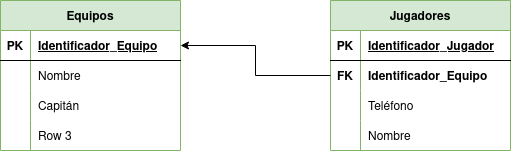

The diagram above was exported from draw.io. Its source (the exported page's mxGraphModel, read from the mxfile embedded in the PNG):
<mxGraphModel dx="657" dy="1100" grid="1" gridSize="10" guides="1" tooltips="1" connect="1" arrows="1" fold="1" page="1" pageScale="1" pageWidth="827" pageHeight="1169" math="0" shadow="0">
  <root>
    <mxCell id="0" />
    <mxCell id="1" parent="0" />
    <mxCell id="6IIAWx-pwLKsM68-sygP-1" value="Equipos" style="shape=table;startSize=30;container=1;collapsible=1;childLayout=tableLayout;fixedRows=1;rowLines=0;fontStyle=1;align=center;resizeLast=1;fillColor=#d5e8d4;strokeColor=#82b366;" vertex="1" parent="1">
      <mxGeometry x="30" y="80" width="180" height="150" as="geometry" />
    </mxCell>
    <mxCell id="6IIAWx-pwLKsM68-sygP-2" value="" style="shape=tableRow;horizontal=0;startSize=0;swimlaneHead=0;swimlaneBody=0;fillColor=none;collapsible=0;dropTarget=0;points=[[0,0.5],[1,0.5]];portConstraint=eastwest;top=0;left=0;right=0;bottom=1;" vertex="1" parent="6IIAWx-pwLKsM68-sygP-1">
      <mxGeometry y="30" width="180" height="30" as="geometry" />
    </mxCell>
    <mxCell id="6IIAWx-pwLKsM68-sygP-3" value="PK" style="shape=partialRectangle;connectable=0;fillColor=none;top=0;left=0;bottom=0;right=0;fontStyle=1;overflow=hidden;" vertex="1" parent="6IIAWx-pwLKsM68-sygP-2">
      <mxGeometry width="30" height="30" as="geometry">
        <mxRectangle width="30" height="30" as="alternateBounds" />
      </mxGeometry>
    </mxCell>
    <mxCell id="6IIAWx-pwLKsM68-sygP-4" value="Identificador_Equipo" style="shape=partialRectangle;connectable=0;fillColor=none;top=0;left=0;bottom=0;right=0;align=left;spacingLeft=6;fontStyle=5;overflow=hidden;" vertex="1" parent="6IIAWx-pwLKsM68-sygP-2">
      <mxGeometry x="30" width="150" height="30" as="geometry">
        <mxRectangle width="150" height="30" as="alternateBounds" />
      </mxGeometry>
    </mxCell>
    <mxCell id="6IIAWx-pwLKsM68-sygP-5" value="" style="shape=tableRow;horizontal=0;startSize=0;swimlaneHead=0;swimlaneBody=0;fillColor=none;collapsible=0;dropTarget=0;points=[[0,0.5],[1,0.5]];portConstraint=eastwest;top=0;left=0;right=0;bottom=0;" vertex="1" parent="6IIAWx-pwLKsM68-sygP-1">
      <mxGeometry y="60" width="180" height="30" as="geometry" />
    </mxCell>
    <mxCell id="6IIAWx-pwLKsM68-sygP-6" value="" style="shape=partialRectangle;connectable=0;fillColor=none;top=0;left=0;bottom=0;right=0;editable=1;overflow=hidden;" vertex="1" parent="6IIAWx-pwLKsM68-sygP-5">
      <mxGeometry width="30" height="30" as="geometry">
        <mxRectangle width="30" height="30" as="alternateBounds" />
      </mxGeometry>
    </mxCell>
    <mxCell id="6IIAWx-pwLKsM68-sygP-7" value="Nombre" style="shape=partialRectangle;connectable=0;fillColor=none;top=0;left=0;bottom=0;right=0;align=left;spacingLeft=6;overflow=hidden;" vertex="1" parent="6IIAWx-pwLKsM68-sygP-5">
      <mxGeometry x="30" width="150" height="30" as="geometry">
        <mxRectangle width="150" height="30" as="alternateBounds" />
      </mxGeometry>
    </mxCell>
    <mxCell id="6IIAWx-pwLKsM68-sygP-8" value="" style="shape=tableRow;horizontal=0;startSize=0;swimlaneHead=0;swimlaneBody=0;fillColor=none;collapsible=0;dropTarget=0;points=[[0,0.5],[1,0.5]];portConstraint=eastwest;top=0;left=0;right=0;bottom=0;" vertex="1" parent="6IIAWx-pwLKsM68-sygP-1">
      <mxGeometry y="90" width="180" height="30" as="geometry" />
    </mxCell>
    <mxCell id="6IIAWx-pwLKsM68-sygP-9" value="" style="shape=partialRectangle;connectable=0;fillColor=none;top=0;left=0;bottom=0;right=0;editable=1;overflow=hidden;" vertex="1" parent="6IIAWx-pwLKsM68-sygP-8">
      <mxGeometry width="30" height="30" as="geometry">
        <mxRectangle width="30" height="30" as="alternateBounds" />
      </mxGeometry>
    </mxCell>
    <mxCell id="6IIAWx-pwLKsM68-sygP-10" value="Capitán" style="shape=partialRectangle;connectable=0;fillColor=none;top=0;left=0;bottom=0;right=0;align=left;spacingLeft=6;overflow=hidden;" vertex="1" parent="6IIAWx-pwLKsM68-sygP-8">
      <mxGeometry x="30" width="150" height="30" as="geometry">
        <mxRectangle width="150" height="30" as="alternateBounds" />
      </mxGeometry>
    </mxCell>
    <mxCell id="6IIAWx-pwLKsM68-sygP-11" value="" style="shape=tableRow;horizontal=0;startSize=0;swimlaneHead=0;swimlaneBody=0;fillColor=none;collapsible=0;dropTarget=0;points=[[0,0.5],[1,0.5]];portConstraint=eastwest;top=0;left=0;right=0;bottom=0;" vertex="1" parent="6IIAWx-pwLKsM68-sygP-1">
      <mxGeometry y="120" width="180" height="30" as="geometry" />
    </mxCell>
    <mxCell id="6IIAWx-pwLKsM68-sygP-12" value="" style="shape=partialRectangle;connectable=0;fillColor=none;top=0;left=0;bottom=0;right=0;editable=1;overflow=hidden;" vertex="1" parent="6IIAWx-pwLKsM68-sygP-11">
      <mxGeometry width="30" height="30" as="geometry">
        <mxRectangle width="30" height="30" as="alternateBounds" />
      </mxGeometry>
    </mxCell>
    <mxCell id="6IIAWx-pwLKsM68-sygP-13" value="Row 3" style="shape=partialRectangle;connectable=0;fillColor=none;top=0;left=0;bottom=0;right=0;align=left;spacingLeft=6;overflow=hidden;" vertex="1" parent="6IIAWx-pwLKsM68-sygP-11">
      <mxGeometry x="30" width="150" height="30" as="geometry">
        <mxRectangle width="150" height="30" as="alternateBounds" />
      </mxGeometry>
    </mxCell>
    <mxCell id="6IIAWx-pwLKsM68-sygP-14" value="Jugadores" style="shape=table;startSize=30;container=1;collapsible=1;childLayout=tableLayout;fixedRows=1;rowLines=0;fontStyle=1;align=center;resizeLast=1;fillColor=#d5e8d4;strokeColor=#82b366;" vertex="1" parent="1">
      <mxGeometry x="360" y="80" width="180" height="150" as="geometry" />
    </mxCell>
    <mxCell id="6IIAWx-pwLKsM68-sygP-15" value="" style="shape=tableRow;horizontal=0;startSize=0;swimlaneHead=0;swimlaneBody=0;fillColor=none;collapsible=0;dropTarget=0;points=[[0,0.5],[1,0.5]];portConstraint=eastwest;top=0;left=0;right=0;bottom=1;" vertex="1" parent="6IIAWx-pwLKsM68-sygP-14">
      <mxGeometry y="30" width="180" height="30" as="geometry" />
    </mxCell>
    <mxCell id="6IIAWx-pwLKsM68-sygP-16" value="PK" style="shape=partialRectangle;connectable=0;fillColor=none;top=0;left=0;bottom=0;right=0;fontStyle=1;overflow=hidden;" vertex="1" parent="6IIAWx-pwLKsM68-sygP-15">
      <mxGeometry width="30" height="30" as="geometry">
        <mxRectangle width="30" height="30" as="alternateBounds" />
      </mxGeometry>
    </mxCell>
    <mxCell id="6IIAWx-pwLKsM68-sygP-17" value="Identificador_Jugador" style="shape=partialRectangle;connectable=0;fillColor=none;top=0;left=0;bottom=0;right=0;align=left;spacingLeft=6;fontStyle=5;overflow=hidden;" vertex="1" parent="6IIAWx-pwLKsM68-sygP-15">
      <mxGeometry x="30" width="150" height="30" as="geometry">
        <mxRectangle width="150" height="30" as="alternateBounds" />
      </mxGeometry>
    </mxCell>
    <mxCell id="6IIAWx-pwLKsM68-sygP-18" value="" style="shape=tableRow;horizontal=0;startSize=0;swimlaneHead=0;swimlaneBody=0;fillColor=none;collapsible=0;dropTarget=0;points=[[0,0.5],[1,0.5]];portConstraint=eastwest;top=0;left=0;right=0;bottom=0;" vertex="1" parent="6IIAWx-pwLKsM68-sygP-14">
      <mxGeometry y="60" width="180" height="30" as="geometry" />
    </mxCell>
    <mxCell id="6IIAWx-pwLKsM68-sygP-19" value="FK" style="shape=partialRectangle;connectable=0;fillColor=none;top=0;left=0;bottom=0;right=0;editable=1;overflow=hidden;fontStyle=1" vertex="1" parent="6IIAWx-pwLKsM68-sygP-18">
      <mxGeometry width="30" height="30" as="geometry">
        <mxRectangle width="30" height="30" as="alternateBounds" />
      </mxGeometry>
    </mxCell>
    <mxCell id="6IIAWx-pwLKsM68-sygP-20" value="Identificador_Equipo" style="shape=partialRectangle;connectable=0;fillColor=none;top=0;left=0;bottom=0;right=0;align=left;spacingLeft=6;overflow=hidden;fontStyle=1" vertex="1" parent="6IIAWx-pwLKsM68-sygP-18">
      <mxGeometry x="30" width="150" height="30" as="geometry">
        <mxRectangle width="150" height="30" as="alternateBounds" />
      </mxGeometry>
    </mxCell>
    <mxCell id="6IIAWx-pwLKsM68-sygP-21" value="" style="shape=tableRow;horizontal=0;startSize=0;swimlaneHead=0;swimlaneBody=0;fillColor=none;collapsible=0;dropTarget=0;points=[[0,0.5],[1,0.5]];portConstraint=eastwest;top=0;left=0;right=0;bottom=0;" vertex="1" parent="6IIAWx-pwLKsM68-sygP-14">
      <mxGeometry y="90" width="180" height="30" as="geometry" />
    </mxCell>
    <mxCell id="6IIAWx-pwLKsM68-sygP-22" value="" style="shape=partialRectangle;connectable=0;fillColor=none;top=0;left=0;bottom=0;right=0;editable=1;overflow=hidden;" vertex="1" parent="6IIAWx-pwLKsM68-sygP-21">
      <mxGeometry width="30" height="30" as="geometry">
        <mxRectangle width="30" height="30" as="alternateBounds" />
      </mxGeometry>
    </mxCell>
    <mxCell id="6IIAWx-pwLKsM68-sygP-23" value="Teléfono" style="shape=partialRectangle;connectable=0;fillColor=none;top=0;left=0;bottom=0;right=0;align=left;spacingLeft=6;overflow=hidden;" vertex="1" parent="6IIAWx-pwLKsM68-sygP-21">
      <mxGeometry x="30" width="150" height="30" as="geometry">
        <mxRectangle width="150" height="30" as="alternateBounds" />
      </mxGeometry>
    </mxCell>
    <mxCell id="6IIAWx-pwLKsM68-sygP-24" value="" style="shape=tableRow;horizontal=0;startSize=0;swimlaneHead=0;swimlaneBody=0;fillColor=none;collapsible=0;dropTarget=0;points=[[0,0.5],[1,0.5]];portConstraint=eastwest;top=0;left=0;right=0;bottom=0;" vertex="1" parent="6IIAWx-pwLKsM68-sygP-14">
      <mxGeometry y="120" width="180" height="30" as="geometry" />
    </mxCell>
    <mxCell id="6IIAWx-pwLKsM68-sygP-25" value="" style="shape=partialRectangle;connectable=0;fillColor=none;top=0;left=0;bottom=0;right=0;editable=1;overflow=hidden;" vertex="1" parent="6IIAWx-pwLKsM68-sygP-24">
      <mxGeometry width="30" height="30" as="geometry">
        <mxRectangle width="30" height="30" as="alternateBounds" />
      </mxGeometry>
    </mxCell>
    <mxCell id="6IIAWx-pwLKsM68-sygP-26" value="Nombre" style="shape=partialRectangle;connectable=0;fillColor=none;top=0;left=0;bottom=0;right=0;align=left;spacingLeft=6;overflow=hidden;" vertex="1" parent="6IIAWx-pwLKsM68-sygP-24">
      <mxGeometry x="30" width="150" height="30" as="geometry">
        <mxRectangle width="150" height="30" as="alternateBounds" />
      </mxGeometry>
    </mxCell>
    <mxCell id="6IIAWx-pwLKsM68-sygP-27" style="edgeStyle=orthogonalEdgeStyle;rounded=0;orthogonalLoop=1;jettySize=auto;html=1;exitX=0;exitY=0.5;exitDx=0;exitDy=0;entryX=1;entryY=0.5;entryDx=0;entryDy=0;" edge="1" parent="1" source="6IIAWx-pwLKsM68-sygP-18" target="6IIAWx-pwLKsM68-sygP-2">
      <mxGeometry relative="1" as="geometry" />
    </mxCell>
  </root>
</mxGraphModel>